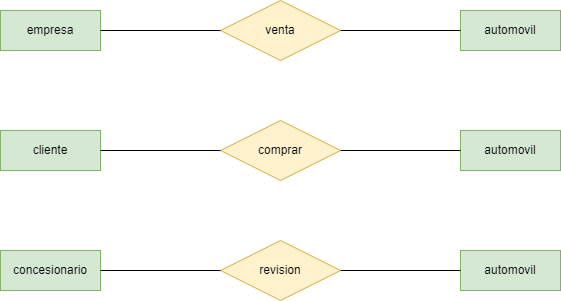

The diagram above was exported from draw.io. Its source (the exported page's mxGraphModel, read from the mxfile embedded in the PNG):
<mxGraphModel dx="2990" dy="472" grid="1" gridSize="10" guides="1" tooltips="1" connect="1" arrows="1" fold="1" page="1" pageScale="1" pageWidth="827" pageHeight="1169" math="0" shadow="0">
  <root>
    <mxCell id="0" />
    <mxCell id="1" parent="0" />
    <mxCell id="UCnhcGMVZyJf2ocGb2tX-2" value="empresa" style="whiteSpace=wrap;html=1;align=center;fillColor=#d5e8d4;strokeColor=#82b366;" parent="1" vertex="1">
      <mxGeometry x="-2380" y="400" width="100" height="40" as="geometry" />
    </mxCell>
    <mxCell id="UCnhcGMVZyJf2ocGb2tX-3" value="venta" style="shape=rhombus;perimeter=rhombusPerimeter;whiteSpace=wrap;html=1;align=center;fillColor=#fff2cc;strokeColor=#d6b656;" parent="1" vertex="1">
      <mxGeometry x="-2160" y="390" width="120" height="60" as="geometry" />
    </mxCell>
    <mxCell id="UCnhcGMVZyJf2ocGb2tX-4" value="automovil" style="whiteSpace=wrap;html=1;align=center;fillColor=#d5e8d4;strokeColor=#82b366;" parent="1" vertex="1">
      <mxGeometry x="-1920" y="400" width="100" height="40" as="geometry" />
    </mxCell>
    <mxCell id="UCnhcGMVZyJf2ocGb2tX-5" value="cliente" style="whiteSpace=wrap;html=1;align=center;fillColor=#d5e8d4;strokeColor=#82b366;" parent="1" vertex="1">
      <mxGeometry x="-2380" y="520" width="100" height="40" as="geometry" />
    </mxCell>
    <mxCell id="UCnhcGMVZyJf2ocGb2tX-6" value="comprar" style="shape=rhombus;perimeter=rhombusPerimeter;whiteSpace=wrap;html=1;align=center;fillColor=#fff2cc;strokeColor=#d6b656;" parent="1" vertex="1">
      <mxGeometry x="-2160" y="510" width="120" height="60" as="geometry" />
    </mxCell>
    <mxCell id="UCnhcGMVZyJf2ocGb2tX-7" value="automovil" style="whiteSpace=wrap;html=1;align=center;fillColor=#d5e8d4;strokeColor=#82b366;" parent="1" vertex="1">
      <mxGeometry x="-1920" y="520" width="100" height="40" as="geometry" />
    </mxCell>
    <mxCell id="UCnhcGMVZyJf2ocGb2tX-8" value="concesionario" style="whiteSpace=wrap;html=1;align=center;fillColor=#d5e8d4;strokeColor=#82b366;" parent="1" vertex="1">
      <mxGeometry x="-2380" y="640" width="100" height="40" as="geometry" />
    </mxCell>
    <mxCell id="UCnhcGMVZyJf2ocGb2tX-9" value="revision" style="shape=rhombus;perimeter=rhombusPerimeter;whiteSpace=wrap;html=1;align=center;fillColor=#fff2cc;strokeColor=#d6b656;" parent="1" vertex="1">
      <mxGeometry x="-2160" y="630" width="120" height="60" as="geometry" />
    </mxCell>
    <mxCell id="UCnhcGMVZyJf2ocGb2tX-10" value="automovil" style="whiteSpace=wrap;html=1;align=center;fillColor=#d5e8d4;strokeColor=#82b366;" parent="1" vertex="1">
      <mxGeometry x="-1920" y="640" width="100" height="40" as="geometry" />
    </mxCell>
    <mxCell id="UCnhcGMVZyJf2ocGb2tX-11" value="" style="endArrow=none;html=1;rounded=0;entryX=0;entryY=0.5;entryDx=0;entryDy=0;exitX=1;exitY=0.5;exitDx=0;exitDy=0;" parent="1" source="UCnhcGMVZyJf2ocGb2tX-2" target="UCnhcGMVZyJf2ocGb2tX-3" edge="1">
      <mxGeometry relative="1" as="geometry">
        <mxPoint x="-2240" y="360" as="sourcePoint" />
        <mxPoint x="-2080" y="360" as="targetPoint" />
      </mxGeometry>
    </mxCell>
    <mxCell id="UCnhcGMVZyJf2ocGb2tX-12" value="" style="endArrow=none;html=1;rounded=0;exitX=1;exitY=0.5;exitDx=0;exitDy=0;entryX=0;entryY=0.5;entryDx=0;entryDy=0;" parent="1" source="UCnhcGMVZyJf2ocGb2tX-3" target="UCnhcGMVZyJf2ocGb2tX-4" edge="1">
      <mxGeometry relative="1" as="geometry">
        <mxPoint x="-2010" y="440" as="sourcePoint" />
        <mxPoint x="-1850" y="430" as="targetPoint" />
      </mxGeometry>
    </mxCell>
    <mxCell id="UCnhcGMVZyJf2ocGb2tX-13" value="" style="endArrow=none;html=1;rounded=0;exitX=1;exitY=0.5;exitDx=0;exitDy=0;entryX=0;entryY=0.5;entryDx=0;entryDy=0;" parent="1" source="UCnhcGMVZyJf2ocGb2tX-5" target="UCnhcGMVZyJf2ocGb2tX-6" edge="1">
      <mxGeometry relative="1" as="geometry">
        <mxPoint x="-2230" y="490" as="sourcePoint" />
        <mxPoint x="-2070" y="490" as="targetPoint" />
      </mxGeometry>
    </mxCell>
    <mxCell id="UCnhcGMVZyJf2ocGb2tX-14" value="" style="endArrow=none;html=1;rounded=0;exitX=1;exitY=0.5;exitDx=0;exitDy=0;entryX=0;entryY=0.5;entryDx=0;entryDy=0;" parent="1" source="UCnhcGMVZyJf2ocGb2tX-6" target="UCnhcGMVZyJf2ocGb2tX-7" edge="1">
      <mxGeometry relative="1" as="geometry">
        <mxPoint x="-1990" y="500" as="sourcePoint" />
        <mxPoint x="-1830" y="500" as="targetPoint" />
      </mxGeometry>
    </mxCell>
    <mxCell id="UCnhcGMVZyJf2ocGb2tX-15" value="" style="endArrow=none;html=1;rounded=0;exitX=1;exitY=0.5;exitDx=0;exitDy=0;entryX=0;entryY=0.5;entryDx=0;entryDy=0;" parent="1" source="UCnhcGMVZyJf2ocGb2tX-8" target="UCnhcGMVZyJf2ocGb2tX-9" edge="1">
      <mxGeometry relative="1" as="geometry">
        <mxPoint x="-2220" y="630" as="sourcePoint" />
        <mxPoint x="-2060" y="630" as="targetPoint" />
      </mxGeometry>
    </mxCell>
    <mxCell id="UCnhcGMVZyJf2ocGb2tX-16" value="" style="endArrow=none;html=1;rounded=0;exitX=1;exitY=0.5;exitDx=0;exitDy=0;entryX=0;entryY=0.5;entryDx=0;entryDy=0;" parent="1" source="UCnhcGMVZyJf2ocGb2tX-9" target="UCnhcGMVZyJf2ocGb2tX-10" edge="1">
      <mxGeometry relative="1" as="geometry">
        <mxPoint x="-1990" y="610" as="sourcePoint" />
        <mxPoint x="-1830" y="610" as="targetPoint" />
      </mxGeometry>
    </mxCell>
  </root>
</mxGraphModel>